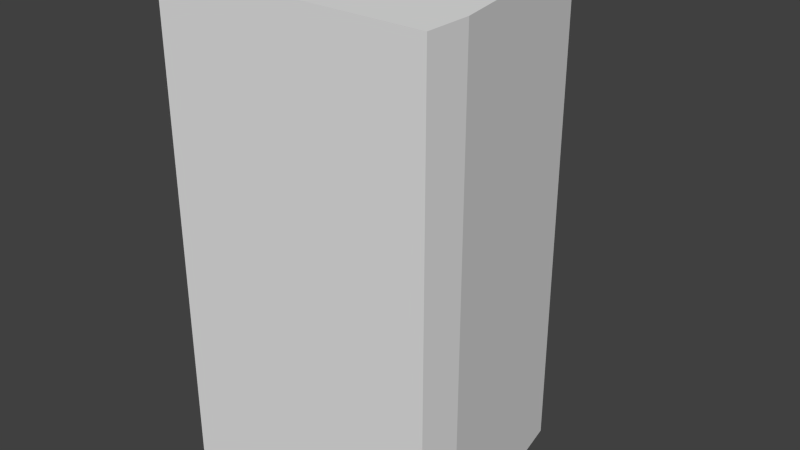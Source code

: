 # Source: PneumaticDeliveryStation.blend  (saved by Blender 2.76.0; exported with 4.5.12 LTS)
import bpy
from mathutils import Matrix  # noqa: F401  (used for matrix-valued properties, if any)

bpy.ops.wm.read_factory_settings(use_empty=True)
scene = bpy.context.scene
scene.name = 'Scene'

# ---- collections
col_collection_1 = bpy.data.collections.new('Collection 1'); scene.collection.children.link(col_collection_1)

# ---- materials (node trees are filled in below, after node groups)
mat_material = bpy.data.materials.new('Material')
mat_material.alpha_threshold = 0.0
mat_material.use_transparent_shadow = False
mat_material.roughness = 0.5
mat_material.line_color = (0.0, 0.0, 0.0, 1.0)

# ---- material node trees

# ---- world
world_world = bpy.data.worlds.new('World'); scene.world = world_world
world_world.color = (0.05088, 0.05088, 0.05088)
world_world.use_sun_shadow = False
world_world.sun_shadow_jitter_overblur = 0.0
world_world.cycles.sampling_method = 'MANUAL'
world_world.cycles.sample_map_resolution = 256

# ---- meshes
me_cube = bpy.data.meshes.new('Cube')
me_cube.from_pydata([(1.472, 3.472, 0.0), (-1.472, 3.472, 0.0), (1.472, 3.472, 1.0), (-1.472, 3.472, 1.0), (1.472, 3.472, 6.0), (-1.472, 3.472, 6.0), (1.472, 3.472, 7.0), (-1.472, 3.472, 7.0), (0.6667, 4.0, 0.0), (-0.6667, 4.0, 0.0), (0.6667, 4.0, 1.0), (-0.6667, 4.0, 1.0), (0.6667, 4.0, 6.0), (-0.6667, 4.0, 6.0), (0.6667, 4.0, 7.0), (-0.6667, 4.0, 7.0), (2.0, 0.6667, 0.0), (-2.0, 0.6667, 0.0), (2.0, 0.6667, 1.0), (-2.0, 0.6667, 1.0), (2.0, 0.6667, 6.0), (-2.0, 0.6667, 6.0), (2.0, 0.6667, 7.0), (-2.0, 0.6667, 7.0), (0.6667, 0.6667, 7.0), (-0.6667, 0.6667, 7.0), (0.6667, 0.6667, 0.0), (-0.6667, 0.6667, 0.0), (2.0, 0.0, 0.0), (-2.0, 5.96e-07, 0.0), (2.0, -1.073e-06, 1.0), (-2.0, 3.576e-07, 1.0), (2.0, -1.073e-06, 6.0), (-2.0, 3.576e-07, 6.0), (2.0, -1.073e-06, 7.0), (-2.0, 3.576e-07, 7.0), (0.6667, -5.96e-07, 7.0), (-0.6667, -1.192e-07, 7.0), (0.6667, 1.788e-07, 0.0), (-0.6667, 3.576e-07, 0.0), (-1.192e-07, -3.576e-07, 6.0), (-1.192e-07, -3.576e-07, 1.0), (1.472, 3.472, 1.0), (-1.472, 3.472, 1.0), (1.472, 3.472, 6.0), (-1.472, 3.472, 6.0), (0.6667, 4.0, 1.0), (-0.6667, 4.0, 1.0), (0.6667, 4.0, 6.0), (-0.6667, 4.0, 6.0), (-0.5631, 3.95, 6.0), (-1.244, 3.504, 6.0), (-1.244, 3.504, 1.0), (-0.5631, 3.95, 1.0), (0.5631, 3.95, 1.0), (0.5631, 3.95, 6.0), (1.244, 3.504, 1.0), (1.244, 3.504, 6.0), (-0.6204, 3.941, 1.093), (-1.37, 3.433, 1.093), (-1.861, 0.7319, 1.093), (-0.6204, 3.941, 5.907), (-1.37, 3.433, 5.907), (-1.861, 0.7319, 5.907), (1.896e-08, 0.7319, 1.093), (1.896e-08, 0.7319, 5.907), (1.37, 3.433, 1.093), (0.6204, 3.941, 1.093), (1.37, 3.433, 5.907), (0.6204, 3.941, 5.907), (1.861, 0.7319, 5.907), (1.861, 0.7319, 1.093)], [], [(17, 19, 3, 1), (11, 9, 1, 3), (3, 19, 21, 5), (18, 2, 4, 20), (13, 5, 7, 15), (20, 4, 6, 22), (33, 40, 37, 35), (4, 12, 14, 6), (12, 13, 15, 14), (11, 3, 59, 58), (10, 11, 58, 67), (2, 0, 8, 10), (10, 8, 9, 11), (8, 26, 27, 9), (0, 16, 26, 8), (14, 15, 25, 24), (6, 14, 24, 22), (32, 20, 22, 34), (15, 7, 23, 25), (5, 13, 61, 62), (30, 18, 20, 32), (5, 21, 23, 7), (29, 31, 19, 17), (0, 2, 18, 16), (9, 27, 17, 1), (27, 39, 29, 17), (16, 18, 30, 28), (21, 33, 35, 23), (19, 31, 33, 21), (25, 23, 35, 37), (22, 24, 36, 34), (24, 25, 37, 36), (16, 28, 38, 26), (26, 38, 39, 27), (40, 36, 37), (39, 38, 41), (38, 28, 30, 41), (40, 33, 31, 41), (40, 32, 34, 36), (29, 39, 41, 31), (32, 40, 41, 30), (13, 12, 69, 61), (4, 2, 66, 68), (2, 10, 67, 66), (12, 4, 68, 69), (5, 3, 59, 62), (56, 57, 55, 54), (54, 55, 50, 53), (50, 51, 52, 53), (49, 47, 43, 45), (46, 47, 49, 48), (42, 46, 48, 44), (42, 44, 57, 56), (48, 49, 50, 55), (47, 46, 54, 53), (49, 45, 51, 50), (45, 43, 52, 51), (44, 48, 55, 57), (46, 42, 56, 54), (43, 47, 53, 52), (58, 64, 67), (70, 71, 64, 65), (62, 61, 65, 63), (65, 64, 60, 63), (59, 60, 64, 58), (64, 71, 66, 67), (61, 69, 65), (69, 68, 70, 65), (63, 62, 59, 60), (71, 70, 68, 66)])
_uv = me_cube.uv_layers.new(name='UVMap')
_uv.uv.foreach_set('vector', [0.1663, 0.86, 0.159, 0.86, 0.159, 0.8419, 0.1663, 0.8419, 0.1908, 0.8771, 0.1841, 0.8771, 0.1841, 0.8709, 0.1908, 0.8709, 0.0, 0.0, 0.159, 0.86, 0.1224, 0.86, 0.1224, 0.8419, 0.159, 0.8341, 0.1409, 0.8341, 0.0, 0.0, 0.159, 0.7975, 0.1794, 0.8334, 0.1856, 0.8334, 0.1856, 0.8401, 0.1794, 0.8401, 0.159, 0.7975, 0.1409, 0.7975, 0.1409, 0.7902, 0.159, 0.7902, 0.1405, 0.7976, 0.1278, 0.7976, 0.132, 0.7903, 0.1405, 0.7903, 0.163, 0.8334, 0.1692, 0.8334, 0.1692, 0.8401, 0.163, 0.8401, 0.1692, 0.8334, 0.1794, 0.8334, 0.1794, 0.8401, 0.1692, 0.8401, 0.1908, 0.8771, 0.1908, 0.8709, 0.1908, 0.8709, 0.1908, 0.8771, 0.1908, 0.8874, 0.1908, 0.8771, 0.1908, 0.8771, 0.1908, 0.8874, 0.1908, 0.8936, 0.1841, 0.8936, 0.1841, 0.8874, 0.1908, 0.8874, 0.1908, 0.8874, 0.1841, 0.8874, 0.1841, 0.8771, 0.1908, 0.8771, 0.1345, 0.8646, 0.1345, 0.8858, 0.1247, 0.8858, 0.1247, 0.8646, 0.1404, 0.8679, 0.1442, 0.8858, 0.1345, 0.8858, 0.1345, 0.8646, 0.1668, 0.8614, 0.1668, 0.8517, 0.188, 0.8517, 0.188, 0.8614, 0.1701, 0.8673, 0.1668, 0.8614, 0.188, 0.8614, 0.188, 0.8711, 0.1632, 0.7975, 0.159, 0.7975, 0.159, 0.7902, 0.1632, 0.7902, 0.1668, 0.8517, 0.1701, 0.8458, 0.188, 0.8419, 0.188, 0.8517, 0.1856, 0.8334, 0.1794, 0.8334, 0.1794, 0.8334, 0.1856, 0.8334, 0.1632, 0.8341, 0.159, 0.8341, 0.159, 0.7975, 0.1632, 0.7975, 0.1224, 0.8419, 0.1224, 0.86, 0.1151, 0.86, 0.1151, 0.8419, 0.1663, 0.8642, 0.159, 0.8642, 0.159, 0.86, 0.1663, 0.86, 0.1409, 0.8414, 0.1409, 0.8341, 0.159, 0.8341, 0.159, 0.8414, 0.1247, 0.8646, 0.1247, 0.8858, 0.115, 0.8858, 0.1189, 0.8679, 0.1247, 0.8858, 0.1247, 0.8901, 0.115, 0.8901, 0.115, 0.8858, 0.159, 0.8414, 0.159, 0.8341, 0.1632, 0.8341, 0.1632, 0.8414, 0.1224, 0.86, 0.1224, 0.8642, 0.1151, 0.8642, 0.1151, 0.86, 0.159, 0.86, 0.159, 0.8642, 0.1224, 0.8642, 0.1224, 0.86, 0.188, 0.8517, 0.188, 0.8419, 0.1923, 0.8419, 0.1923, 0.8517, 0.188, 0.8711, 0.188, 0.8614, 0.1923, 0.8614, 0.1923, 0.8711, 0.188, 0.8614, 0.188, 0.8517, 0.1923, 0.8517, 0.1923, 0.8614, 0.1442, 0.8858, 0.1442, 0.8901, 0.1345, 0.8901, 0.1345, 0.8858, 0.1345, 0.8858, 0.1345, 0.8901, 0.1247, 0.8901, 0.1247, 0.8858, 0.1278, 0.7976, 0.1235, 0.7903, 0.132, 0.7903, 0.132, 0.8414, 0.1235, 0.8414, 0.1278, 0.8341, 0.1235, 0.8414, 0.115, 0.8414, 0.115, 0.8341, 0.1278, 0.8341, 0.1278, 0.7976, 0.1405, 0.7976, 0.1405, 0.8341, 0.1278, 0.8341, 0.1278, 0.7976, 0.115, 0.7976, 0.115, 0.7903, 0.1235, 0.7903, 0.1405, 0.8414, 0.132, 0.8414, 0.1278, 0.8341, 0.1405, 0.8341, 0.115, 0.7976, 0.1278, 0.7976, 0.1278, 0.8341, 0.115, 0.8341, 0.1794, 0.8334, 0.1692, 0.8334, 0.1692, 0.8334, 0.1794, 0.8334, 0.0, 0.0, 0.1908, 0.8936, 0.0, 0.0, 0.163, 0.8334, 0.1908, 0.8936, 0.1908, 0.8874, 0.1908, 0.8874, 0.1908, 0.8936, 0.1692, 0.8334, 0.163, 0.8334, 0.163, 0.8334, 0.1692, 0.8334, 0.0, 0.0, 0.0, 0.0, 0.0, 0.0, 0.0, 0.0, 0.0, 0.0, 0.2142, 0.8887, 0.0, 0.0, 0.1183, 0.9158, 0.0, 0.0, 0.2142, 0.8984, 0.0, 0.0, 0.1908, 0.8771, 0.2176, 0.9043, 0.0, 0.0, 0.115, 0.9002, 0.0, 0.0, 0.2176, 0.9043, 0.0, 0.0, 0.115, 0.9002, 0.0, 0.0, 0.0, 0.0, 0.1908, 0.8771, 0.0, 0.0, 0.2142, 0.8984, 0.0, 0.0, 0.1183, 0.9158, 0.0, 0.0, 0.2142, 0.8887, 0.0, 0.0, 0.2142, 0.8887, 0.2142, 0.8887, 0.0, 0.0, 0.2142, 0.8984, 0.0, 0.0, 0.0, 0.0, 0.2142, 0.8984, 0.1908, 0.8771, 0.0, 0.0, 0.0, 0.0, 0.1908, 0.8771, 0.2176, 0.9043, 0.0, 0.0, 0.0, 0.0, 0.2176, 0.9043, 0.0, 0.0, 0.115, 0.9002, 0.115, 0.9002, 0.0, 0.0, 0.2142, 0.8887, 0.0, 0.0, 0.0, 0.0, 0.2142, 0.8887, 0.1183, 0.9158, 0.0, 0.0, 0.0, 0.0, 0.1183, 0.9158, 0.115, 0.9002, 0.0, 0.0, 0.0, 0.0, 0.115, 0.9002, 0.115, 0.9002, 0.1362, 0.9051, 0.115, 0.9099, 0.1636, 0.7902, 0.2001, 0.7902, 0.2001, 0.8029, 0.1636, 0.8029, 0.2176, 0.9043, 0.2142, 0.8984, 0.2355, 0.8935, 0.2355, 0.9081, 0.1636, 0.8029, 0.2001, 0.8029, 0.2001, 0.8157, 0.1636, 0.8157, 0.1183, 0.8943, 0.1362, 0.8905, 0.1362, 0.9051, 0.115, 0.9002, 0.1362, 0.9051, 0.1362, 0.9197, 0.1183, 0.9158, 0.115, 0.9099, 0.2142, 0.8984, 0.2142, 0.8887, 0.2355, 0.8935, 0.2142, 0.8887, 0.2176, 0.8828, 0.2355, 0.8789, 0.2355, 0.8935, 0.1224, 0.8419, 0.0, 0.0, 0.1183, 0.8943, 0.1224, 0.86, 0.159, 0.8341, 0.2176, 0.8828, 0.0, 0.0, 0.1362, 0.9197])
me_cube.materials.append(mat_material)
me_cube.use_remesh_preserve_volume = False
me_cube.use_remesh_preserve_attributes = False
me_cube.use_mirror_vertex_groups = False
me_cube.update()
arm_armature = bpy.data.armatures.new('Armature')  # bones are not reproduced

# ---- objects
ob_armature = bpy.data.objects.new('Armature', arm_armature)
ob_cube = bpy.data.objects.new('Cube', me_cube)

# ---- transforms, parenting, visibility, modifiers, constraints
ob_armature.location = (0.0, 0.0, 0.0)
ob_armature.show_in_front = True
ob_armature.lineart.crease_threshold = 0.0
ob_cube.parent = ob_armature
ob_cube.location = (0.0, 0.0, 0.0)
ob_cube.lock_rotations_4d = False
ob_cube.empty_display_type = 'ARROWS'
ob_cube.lineart.crease_threshold = 0.0
_vg = ob_cube.vertex_groups.new(name='Door')
_vg.add([42, 43, 44, 45, 46, 47, 48, 49, 50, 51, 52, 53, 54, 55, 56, 57], 1.0, 'REPLACE')
_vg = ob_cube.vertex_groups.new(name='Station')
_vg.add([0, 1, 2, 3, 4, 5, 6, 7, 8, 9, 10, 11, 12, 13, 14, 15, 16, 17, 18, 19, 20, 21, 22, 23, 24, 25, 26, 27, 28, 29, 30, 31, 32, 33, 34, 35, 36, 37, 38, 39, 40, 41, 58, 59, 60, 61, 62, 63, 64, 65, 66, 67, 68, 69, 70, 71], 1.0, 'REPLACE')
_m = ob_cube.modifiers.new('Armature', 'ARMATURE')
_m.object = ob_armature

# ---- collection membership
col_collection_1.objects.link(ob_armature)
col_collection_1.objects.link(ob_cube)

# ---- scene / render settings (as saved in the file)
scene.frame_start = 0; scene.frame_end = 20; scene.frame_set(20)
scene.render.engine = 'BLENDER_EEVEE_NEXT'
scene.render.resolution_percentage = 50
scene.render.fps = 50
scene.render.dither_intensity = 0.0
scene.cycles.use_denoising = False
scene.cycles.samples = 10
scene.cycles.sampling_pattern = 'TABULATED_SOBOL'
scene.cycles.light_sampling_threshold = 0.0
scene.cycles.use_adaptive_sampling = False
scene.cycles.use_light_tree = False
scene.cycles.blur_glossy = 0.0
scene.cycles.pixel_filter_type = 'GAUSSIAN'
scene.cycles.sample_clamp_indirect = 0.0
scene.view_settings.view_transform = 'Standard'
bpy.context.view_layer.update()

# ---- added for rendering (the .blend has no active camera and no usable light): camera, sun
cam_auto = bpy.data.cameras.new('AutoCamera')
cam_auto.lens = 50.0
cam_auto.sensor_width = 36.0
cam_auto.clip_end = 1000.0
ob_auto_camera = bpy.data.objects.new('AutoCamera', cam_auto)
scene.collection.objects.link(ob_auto_camera)
ob_auto_camera.location = (8.32702, -7.99243, 10.1616)
ob_auto_camera.rotation_euler = (1.09748, -7.21219e-08, 0.694738)
scene.camera = ob_auto_camera
light_auto_sun = bpy.data.lights.new('AutoSun', 'SUN')
light_auto_sun.energy = 3.0
light_auto_sun.angle = 0.0523599
ob_auto_sun = bpy.data.objects.new('AutoSun', light_auto_sun)
scene.collection.objects.link(ob_auto_sun)
ob_auto_sun.rotation_euler = (0.872665, 0.174533, 0.523599)
bpy.context.view_layer.update()
